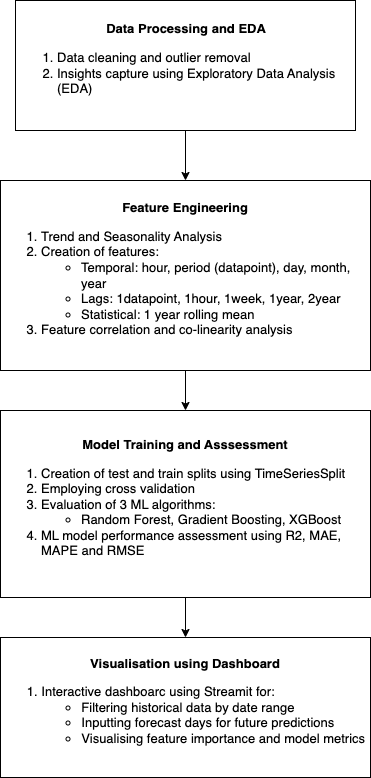

The diagram above was exported from draw.io. Its source (the exported page's mxGraphModel, read from the mxfile embedded in the PNG):
<mxGraphModel dx="709" dy="537" grid="0" gridSize="10" guides="1" tooltips="1" connect="1" arrows="1" fold="1" page="0" pageScale="1" pageWidth="827" pageHeight="1169" math="0" shadow="0">
  <root>
    <mxCell id="0" />
    <mxCell id="1" parent="0" />
    <mxCell id="4" style="edgeStyle=none;html=1;entryX=0.5;entryY=0;entryDx=0;entryDy=0;" edge="1" parent="1" source="2" target="3">
      <mxGeometry relative="1" as="geometry" />
    </mxCell>
    <mxCell id="2" value="&lt;div style=&quot;text-align: center; font-size: 13px;&quot;&gt;&lt;b style=&quot;background-color: initial;&quot;&gt;&lt;font style=&quot;font-size: 13px;&quot;&gt;Data Processing and EDA&lt;/font&gt;&lt;/b&gt;&lt;/div&gt;&lt;ol style=&quot;font-size: 13px;&quot;&gt;&lt;li&gt;&lt;font style=&quot;font-size: 13px;&quot;&gt;Data cleaning and outlier removal&lt;/font&gt;&lt;/li&gt;&lt;li&gt;&lt;font style=&quot;font-size: 13px;&quot;&gt;Insights capture using Exploratory Data Analysis (EDA)&lt;/font&gt;&lt;/li&gt;&lt;/ol&gt;" style="text;html=1;align=left;verticalAlign=middle;whiteSpace=wrap;rounded=0;strokeColor=default;" vertex="1" parent="1">
      <mxGeometry x="157" y="40" width="340" height="130" as="geometry" />
    </mxCell>
    <mxCell id="7" style="edgeStyle=none;html=1;exitX=0.5;exitY=1;exitDx=0;exitDy=0;entryX=0.5;entryY=0;entryDx=0;entryDy=0;" edge="1" parent="1" source="3" target="5">
      <mxGeometry relative="1" as="geometry" />
    </mxCell>
    <mxCell id="3" value="&lt;font style=&quot;font-size: 13px;&quot;&gt;&lt;b&gt;Feature Engineering&lt;/b&gt;&lt;br&gt;&lt;/font&gt;&lt;ol style=&quot;font-size: 13px;&quot;&gt;&lt;li style=&quot;text-align: left;&quot;&gt;&lt;font style=&quot;font-size: 13px;&quot;&gt;Trend and Seasonality Analysis&lt;/font&gt;&lt;/li&gt;&lt;li style=&quot;text-align: left;&quot;&gt;&lt;font style=&quot;font-size: 13px;&quot;&gt;Creation of features:&amp;nbsp;&lt;/font&gt;&lt;/li&gt;&lt;ul&gt;&lt;li style=&quot;text-align: left;&quot;&gt;&lt;font style=&quot;font-size: 13px;&quot;&gt;Temporal: hour, period (datapoint), day, month, year&lt;/font&gt;&lt;/li&gt;&lt;li style=&quot;text-align: left;&quot;&gt;&lt;font style=&quot;font-size: 13px;&quot;&gt;Lags: 1datapoint, 1hour, 1week, 1year, 2year&lt;/font&gt;&lt;/li&gt;&lt;li style=&quot;text-align: left;&quot;&gt;&lt;font style=&quot;font-size: 13px;&quot;&gt;Statistical: 1 year rolling mean&lt;/font&gt;&lt;/li&gt;&lt;/ul&gt;&lt;li style=&quot;text-align: left;&quot;&gt;&lt;font style=&quot;font-size: 13px;&quot;&gt;Feature correlation and co-linearity analysis&amp;nbsp;&lt;/font&gt;&lt;/li&gt;&lt;/ol&gt;" style="text;html=1;align=center;verticalAlign=middle;whiteSpace=wrap;rounded=0;strokeColor=default;" vertex="1" parent="1">
      <mxGeometry x="142" y="220" width="370" height="190" as="geometry" />
    </mxCell>
    <mxCell id="8" style="edgeStyle=none;html=1;exitX=0.5;exitY=1;exitDx=0;exitDy=0;entryX=0.5;entryY=0;entryDx=0;entryDy=0;" edge="1" parent="1" source="5" target="6">
      <mxGeometry relative="1" as="geometry" />
    </mxCell>
    <mxCell id="5" value="&lt;font style=&quot;font-size: 13px;&quot;&gt;&lt;b&gt;Model Training and Asssessment&lt;/b&gt;&lt;br&gt;&lt;/font&gt;&lt;ol style=&quot;font-size: 13px;&quot;&gt;&lt;li style=&quot;text-align: left;&quot;&gt;&lt;font style=&quot;font-size: 13px;&quot;&gt;Creation of test and train splits using TimeSeriesSplit&lt;/font&gt;&lt;/li&gt;&lt;li style=&quot;text-align: left;&quot;&gt;&lt;font style=&quot;font-size: 13px;&quot;&gt;Employing cross validation&amp;nbsp;&lt;/font&gt;&lt;/li&gt;&lt;li style=&quot;text-align: left;&quot;&gt;&lt;font style=&quot;font-size: 13px;&quot;&gt;Evaluation of 3 ML algorithms:&amp;nbsp;&lt;/font&gt;&lt;/li&gt;&lt;ul&gt;&lt;li style=&quot;text-align: left;&quot;&gt;&lt;font style=&quot;font-size: 13px;&quot;&gt;Random Forest, Gradient Boosting, XGBoost&lt;/font&gt;&lt;/li&gt;&lt;/ul&gt;&lt;li style=&quot;text-align: left;&quot;&gt;&lt;font style=&quot;font-size: 13px;&quot;&gt;ML model performance assessment using R2, MAE, MAPE and RMSE&amp;nbsp;&lt;/font&gt;&lt;/li&gt;&lt;/ol&gt;" style="text;html=1;align=center;verticalAlign=middle;whiteSpace=wrap;rounded=0;strokeColor=default;" vertex="1" parent="1">
      <mxGeometry x="142" y="450" width="370" height="187" as="geometry" />
    </mxCell>
    <mxCell id="6" value="&lt;font style=&quot;font-size: 13px;&quot;&gt;&lt;b&gt;Visualisation using Dashboard&lt;/b&gt;&lt;br&gt;&lt;/font&gt;&lt;ol style=&quot;font-size: 13px;&quot;&gt;&lt;li style=&quot;text-align: left;&quot;&gt;&lt;font style=&quot;font-size: 13px;&quot;&gt;Interactive dashboarc using Streamit for:&amp;nbsp;&lt;/font&gt;&lt;/li&gt;&lt;ul&gt;&lt;li style=&quot;text-align: left;&quot;&gt;&lt;font style=&quot;font-size: 13px;&quot;&gt;Filtering historical data by date range&lt;/font&gt;&lt;/li&gt;&lt;li style=&quot;text-align: left;&quot;&gt;&lt;font style=&quot;font-size: 13px;&quot;&gt;Inputting forecast days for future predictions&lt;/font&gt;&lt;/li&gt;&lt;li style=&quot;text-align: left;&quot;&gt;&lt;font style=&quot;font-size: 13px;&quot;&gt;Visualising feature importance and model metrics&amp;nbsp;&lt;/font&gt;&lt;/li&gt;&lt;/ul&gt;&lt;/ol&gt;" style="text;html=1;align=center;verticalAlign=middle;whiteSpace=wrap;rounded=0;strokeColor=default;" vertex="1" parent="1">
      <mxGeometry x="142" y="677" width="370" height="140" as="geometry" />
    </mxCell>
  </root>
</mxGraphModel>